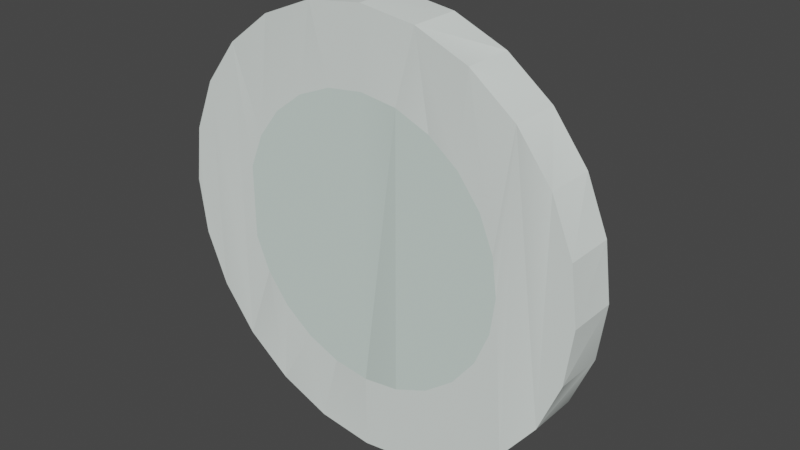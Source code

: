 # Source: washer_lid.blend  (saved by Blender 2.82.7; exported with 4.5.12 LTS)
import bpy
from mathutils import Matrix  # noqa: F401  (used for matrix-valued properties, if any)

bpy.ops.wm.read_factory_settings(use_empty=True)
scene = bpy.context.scene
scene.name = 'Scene'

# ---- collections
col_collection = bpy.data.collections.new('Collection'); scene.collection.children.link(col_collection)

# ---- materials (node trees are filled in below, after node groups)
mat_metallight_001 = bpy.data.materials.new('metalLight.001')
mat_metallight_001.use_transparent_shadow = False
mat_metallight_001.diffuse_color = (0.8392, 0.9098, 0.8706, 1.0)
mat_metallight_001.roughness = 1.0
mat_metallight_001.specular_intensity = 0.33
mat_glass_001 = bpy.data.materials.new('glass.001')
mat_glass_001.use_transparent_shadow = False
mat_glass_001.diffuse_color = (0.698, 0.8275, 0.7686, 1.0)
mat_glass_001.roughness = 1.0
mat_glass_001.specular_intensity = 0.33

# ---- material node trees
mat_metallight_001.use_nodes = True; mat_metallight_001.node_tree.nodes.clear()
_N = mat_metallight_001.node_tree.nodes; _L = mat_metallight_001.node_tree.links
n0 = _N.new('ShaderNodeOutputMaterial'); n0.name = 'Material Output'; n0.location = (300, 300)
n1 = _N.new('ShaderNodeBsdfPrincipled'); n1.name = 'Principled BSDF'; n1.location = (10, 300)
n1.distribution = 'GGX'
n1.subsurface_method = 'BURLEY'
n1.inputs[0].default_value = (0.8392, 0.9098, 0.8706, 1.0)
n1.inputs[2].default_value = 1.0
n1.inputs[3].default_value = 1.45
n1.inputs[13].default_value = 0.33
n1.inputs[27].default_value = (0.0, 0.0, 0.0, 1.0)
n1.inputs[28].default_value = 1.0
_L.new(n1.outputs[0], n0.inputs[0])
n0.is_active_output = True
mat_glass_001.use_nodes = True; mat_glass_001.node_tree.nodes.clear()
_N = mat_glass_001.node_tree.nodes; _L = mat_glass_001.node_tree.links
n0 = _N.new('ShaderNodeOutputMaterial'); n0.name = 'Material Output'; n0.location = (300, 300)
n1 = _N.new('ShaderNodeBsdfPrincipled'); n1.name = 'Principled BSDF'; n1.location = (10, 300)
n1.distribution = 'GGX'
n1.subsurface_method = 'BURLEY'
n1.inputs[0].default_value = (0.698, 0.8275, 0.7686, 1.0)
n1.inputs[2].default_value = 1.0
n1.inputs[3].default_value = 1.45
n1.inputs[13].default_value = 0.33
n1.inputs[27].default_value = (0.0, 0.0, 0.0, 1.0)
n1.inputs[28].default_value = 1.0
_L.new(n1.outputs[0], n0.inputs[0])
n0.is_active_output = True

# ---- world
world_world = bpy.data.worlds.new('World'); scene.world = world_world
world_world.use_nodes = True; world_world.node_tree.nodes.clear()
_N = world_world.node_tree.nodes; _L = world_world.node_tree.links
n0 = _N.new('ShaderNodeOutputWorld'); n0.name = 'World Output'; n0.location = (300, 300)
n1 = _N.new('ShaderNodeBackground'); n1.name = 'Background'; n1.location = (10, 300)
n1.inputs[0].default_value = (0.05088, 0.05088, 0.05088, 1.0)
_L.new(n1.outputs[0], n0.inputs[0])
n0.is_active_output = True
world_world.color = (0.05088, 0.05088, 0.05088)
world_world.use_sun_shadow = False
world_world.sun_shadow_jitter_overblur = 0.0

# ---- meshes
me_washer_lid = bpy.data.meshes.new('washer_lid')
me_washer_lid.from_pydata([(0.03011, 0.8516, 0.2786), (0.2505, 0.8226, 0.2786), (0.2505, 0.8226, -0.2214), (0.03011, 0.8516, -0.2214), (0.4559, 0.7375, 0.2786), (0.4559, 0.7375, -0.2214), (-0.9925, -0.2204, -0.2214), (-0.9925, 0.2204, -0.2214), (-0.1903, 0.8226, 0.2786), (-0.1903, 0.8226, -0.2214), (-0.7074, 0.4258, -0.2214), (-0.7074, 0.4258, 0.2786), (-0.5721, 0.6022, 0.2786), (-0.5721, 0.6022, -0.2214), (-0.3957, 0.7375, 0.2786), (-0.3957, 0.7375, -0.2214), (-0.3064, -1.256, -0.02143), (-0.6199, -1.126, -0.02143), (-0.5419, -0.9907, -0.2214), (-0.266, -1.105, -0.2214), (0.3666, 1.256, -0.02143), (0.6801, 1.126, -0.02143), (0.6021, 0.9907, -0.2214), (0.3262, 1.105, -0.2214), (-0.8891, 0.9192, -0.02143), (-0.6199, 1.126, -0.02143), (-0.5419, 0.9907, -0.2214), (-0.7788, 0.8089, -0.2214), (-0.9606, 0.572, -0.2214), (-1.075, 0.2961, -0.2214), (-1.226, 0.3365, -0.02143), (-1.096, 0.65, -0.02143), (-0.3064, 1.256, -0.02143), (0.03011, 1.3, -0.02143), (0.03011, 1.144, -0.2214), (-0.266, 1.105, -0.2214), (0.3666, -1.256, -0.02143), (0.03011, -1.3, -0.02143), (0.03011, -1.144, -0.2214), (0.3262, -1.105, -0.2214), (1.286, 0.3365, -0.02143), (1.135, 0.2961, -0.2214), (1.021, 0.572, -0.2214), (1.156, 0.65, -0.02143), (-0.7788, -0.8089, -0.2214), (-0.8891, -0.9192, -0.02143), (-1.096, -0.65, -0.02143), (-0.9606, -0.572, -0.2214), (-0.7925, -0.2204, -0.2214), (-0.5721, -0.6022, -0.2214), (-0.7074, -0.4258, -0.2214), (1.156, -0.65, -0.02143), (0.9493, -0.9192, -0.02143), (0.839, -0.8089, -0.2214), (1.021, -0.572, -0.2214), (-1.226, -0.3365, -0.02143), (-1.075, -0.2961, -0.2214), (-0.3957, -0.7375, 0.2786), (-0.5721, -0.6022, 0.2786), (-0.3957, -0.7375, -0.2214), (0.6323, 0.6022, 0.2786), (0.6323, 0.6022, -0.2214), (0.4559, -0.7375, 0.2786), (0.2505, -0.8226, 0.2786), (0.2505, -0.8226, -0.2214), (0.4559, -0.7375, -0.2214), (0.7676, -0.4258, 0.2786), (0.7676, -0.4258, -0.2214), (0.8527, -0.2204, -0.2214), (0.8527, -0.2204, 0.2786), (-1.114, -7.153e-07, -0.2214), (-1.27, -7.153e-07, -0.02143), (0.8527, 0.2204, 0.2786), (0.8527, 0.2204, -0.2214), (0.7676, 0.4258, -0.2214), (0.7676, 0.4258, 0.2786), (0.8817, -7.153e-07, 0.2786), (0.8817, -7.153e-07, -0.2214), (1.286, -0.3365, -0.02143), (1.135, -0.2961, -0.2214), (-0.7074, -0.4258, 0.2786), (-0.7925, -0.2204, 0.2786), (0.6323, -0.6022, 0.2786), (0.6323, -0.6022, -0.2214), (1.174, -7.153e-07, -0.2214), (0.6021, -0.9907, -0.2214), (0.03011, -0.8516, -0.2214), (-0.1903, -0.8226, -0.2214), (-0.7925, 0.2204, -0.2214), (0.839, 0.8089, -0.2214), (1.33, -7.153e-07, -0.02143), (0.03011, -0.8516, 0.2786), (-0.1903, -0.8226, 0.2786), (0.9493, 0.9192, -0.02143), (0.6801, -1.126, -0.02143), (-0.7925, 0.2204, 0.2786), (1.286, -0.3365, 0.2786), (1.33, -7.153e-07, 0.2786), (1.286, 0.3365, 0.2786), (1.156, 0.65, 0.2786), (1.156, -0.65, 0.2786), (0.9493, 0.9192, 0.2786), (0.9493, -0.9192, 0.2786), (0.6801, 1.126, 0.2786), (0.3666, 1.256, 0.2786), (0.03011, 1.3, 0.2786), (-0.3064, 1.256, 0.2786), (-0.6199, 1.126, 0.2786), (-0.8891, 0.9192, 0.2786), (-0.8891, -0.9192, 0.2786), (-0.6199, -1.126, 0.2786), (-0.3064, -1.256, 0.2786), (0.03011, -1.3, 0.2786), (0.3666, -1.256, 0.2786), (0.6801, -1.126, 0.2786), (-1.096, 0.65, 0.2786), (-1.096, -0.65, 0.2786), (-1.226, 0.3365, 0.2786), (-1.226, -0.3365, 0.2786), (-1.27, -7.153e-07, 0.2786), (-0.7925, 0.2204, -0.3214), (-0.7925, -0.2204, -0.3214), (-0.4215, -0.2204, -0.2399), (-0.4215, -0.2204, -0.3214), (-0.4215, 0.2204, -0.2399), (-0.4215, 0.2204, -0.3214)], [], [(0, 2, 1), (2, 0, 3), (1, 5, 4), (5, 1, 2), (8, 3, 0), (3, 8, 9), (12, 10, 13), (10, 12, 11), (12, 15, 14), (15, 12, 13), (16, 17, 18), (18, 19, 16), (20, 21, 22), (22, 23, 20), (24, 25, 26), (26, 27, 24), (28, 29, 30), (30, 31, 28), (32, 33, 34), (34, 35, 32), (33, 20, 23), (23, 34, 33), (38, 39, 36), (36, 37, 38), (40, 41, 42), (42, 43, 40), (44, 45, 46), (46, 47, 44), (51, 52, 53), (53, 54, 51), (47, 46, 55), (55, 56, 47), (57, 49, 58), (49, 57, 59), (4, 61, 60), (61, 4, 5), (62, 64, 63), (64, 62, 65), (66, 68, 67), (68, 66, 69), (29, 70, 71), (71, 30, 29), (72, 74, 73), (74, 72, 75), (73, 76, 72), (76, 73, 77), (78, 51, 54), (54, 79, 78), (25, 32, 35), (35, 26, 25), (69, 77, 68), (77, 69, 76), (50, 81, 80), (81, 50, 48), (82, 67, 83), (67, 82, 66), (54, 53, 42), (53, 77, 42), (53, 85, 67), (85, 83, 67), (85, 39, 65), (39, 38, 64), (38, 19, 86), (19, 87, 86), (19, 59, 87), (18, 49, 59), (18, 44, 49), (44, 48, 50), (44, 47, 48), (56, 7, 6), (7, 29, 28), (88, 7, 28), (88, 28, 27), (10, 88, 27), (13, 10, 27), (15, 26, 35), (9, 35, 34), (2, 3, 34), (2, 34, 23), (5, 2, 23), (5, 23, 22), (61, 5, 22), (73, 74, 89), (77, 73, 89), (41, 84, 79), (79, 54, 41), (54, 42, 41), (53, 68, 77), (53, 67, 68), (85, 65, 83), (39, 64, 65), (38, 86, 64), (19, 18, 59), (44, 50, 49), (47, 6, 48), (47, 56, 6), (7, 56, 29), (13, 27, 26), (15, 13, 26), (9, 15, 35), (3, 9, 34), (74, 61, 22), (74, 22, 89), (89, 42, 77), (56, 70, 29), (49, 80, 58), (80, 49, 50), (75, 61, 74), (61, 75, 60), (17, 45, 44), (44, 18, 17), (41, 40, 90), (90, 84, 41), (91, 87, 92), (87, 91, 86), (37, 16, 19), (19, 38, 37), (43, 42, 89), (89, 93, 43), (94, 36, 39), (39, 85, 94), (90, 78, 79), (79, 84, 90), (82, 65, 62), (65, 82, 83), (56, 55, 71), (71, 70, 56), (27, 28, 31), (31, 24, 27), (92, 59, 57), (59, 92, 87), (63, 86, 91), (86, 63, 64), (89, 22, 21), (21, 93, 89), (52, 94, 85), (85, 53, 52), (88, 11, 95), (11, 88, 10), (14, 9, 8), (9, 14, 15), (49, 10, 13), (88, 50, 48), (95, 48, 88), (96, 97, 98), (98, 99, 96), (99, 100, 96), (101, 102, 100), (101, 76, 102), (103, 75, 72), (103, 60, 75), (106, 14, 8), (106, 107, 14), (107, 12, 14), (108, 81, 95), (81, 108, 109), (80, 109, 110), (58, 80, 110), (57, 110, 111), (91, 92, 111), (91, 111, 112), (63, 91, 112), (63, 112, 113), (62, 63, 113), (66, 82, 114), (99, 101, 100), (101, 72, 76), (101, 103, 72), (103, 104, 60), (104, 4, 60), (104, 1, 4), (104, 105, 1), (105, 0, 1), (105, 106, 0), (106, 8, 0), (107, 11, 12), (107, 108, 11), (108, 95, 11), (80, 81, 109), (57, 58, 110), (92, 57, 111), (82, 62, 113), (82, 113, 114), (69, 66, 114), (69, 114, 102), (102, 76, 69), (115, 117, 116), (108, 115, 109), (115, 116, 109), (117, 118, 116), (117, 119, 118), (106, 105, 33), (33, 32, 106), (107, 106, 32), (32, 25, 107), (108, 107, 25), (25, 24, 108), (31, 115, 108), (108, 24, 31), (30, 117, 115), (115, 31, 30), (71, 119, 117), (117, 30, 71), (119, 71, 55), (55, 118, 119), (46, 116, 118), (118, 55, 46), (45, 109, 116), (116, 46, 45), (110, 109, 45), (45, 17, 110), (111, 110, 17), (17, 16, 111), (16, 37, 112), (112, 111, 16), (37, 36, 113), (113, 112, 37), (114, 113, 36), (36, 94, 114), (102, 114, 94), (94, 52, 102), (102, 52, 51), (51, 100, 102), (100, 51, 78), (78, 96, 100), (96, 78, 90), (90, 97, 96), (97, 90, 40), (40, 98, 97), (98, 40, 43), (43, 99, 98), (99, 43, 93), (93, 101, 99), (93, 21, 103), (103, 101, 93), (21, 20, 104), (104, 103, 21), (105, 104, 20), (20, 33, 105), (73, 68, 74), (74, 67, 61), (61, 67, 83), (61, 83, 65), (61, 65, 5), (2, 65, 64), (3, 64, 86), (3, 86, 9), (9, 86, 87), (15, 59, 13), (10, 50, 88), (49, 50, 10), (68, 73, 77), (74, 68, 67), (5, 65, 2), (2, 64, 3), (9, 87, 15), (15, 87, 59), (59, 49, 13), (48, 95, 81), (91, 1, 0), (63, 4, 1), (62, 60, 4), (75, 82, 66), (75, 69, 72), (72, 69, 76), (91, 8, 92), (57, 8, 14), (58, 14, 12), (11, 58, 12), (11, 81, 80), (91, 63, 1), (63, 62, 4), (62, 82, 60), (75, 60, 82), (75, 66, 69), (91, 0, 8), (57, 92, 8), (58, 57, 14), (11, 80, 58), (11, 95, 81), (120, 121, 6), (6, 7, 120), (48, 123, 122), (123, 48, 6), (123, 6, 121), (123, 124, 122), (124, 123, 125), (120, 123, 121), (123, 120, 125), (88, 124, 125), (125, 7, 88), (125, 120, 7), (88, 48, 122, 124)])
me_washer_lid.polygons.foreach_set('material_index', [0, 0, 0, 0, 0, 0, 0, 0, 0, 0, 0, 0, 0, 0, 0, 0, 0, 0, 0, 0, 0, 0, 0, 0, 0, 0, 0, 0, 0, 0, 0, 0, 0, 0, 0, 0, 0, 0, 0, 0, 0, 0, 0, 0, 0, 0, 0, 0, 0, 0, 0, 0, 0, 0, 0, 0, 0, 0, 0, 0, 0, 0, 0, 0, 0, 0, 0, 0, 0, 0, 0, 0, 0, 0, 0, 0, 0, 0, 0, 0, 0, 0, 0, 0, 0, 0, 0, 0, 0, 0, 0, 0, 0, 0, 0, 0, 0, 0, 0, 0, 0, 0, 0, 0, 0, 0, 0, 0, 0, 0, 0, 0, 0, 0, 0, 0, 0, 0, 0, 0, 0, 0, 0, 0, 0, 0, 0, 0, 0, 0, 0, 0, 0, 0, 0, 0, 0, 0, 0, 0, 0, 1, 1, 0, 0, 0, 0, 0, 0, 0, 0, 0, 0, 0, 0, 0, 0, 0, 0, 0, 0, 0, 0, 0, 0, 0, 0, 0, 0, 0, 0, 0, 0, 0, 0, 0, 0, 0, 0, 0, 0, 0, 0, 0, 0, 0, 0, 0, 0, 0, 0, 0, 0, 0, 0, 0, 0, 0, 0, 0, 0, 0, 0, 0, 0, 0, 0, 0, 0, 0, 0, 0, 0, 0, 0, 0, 0, 0, 0, 0, 0, 0, 0, 0, 0, 0, 0, 0, 0, 0, 0, 0, 0, 0, 0, 0, 0, 0, 0, 1, 1, 1, 1, 1, 1, 1, 1, 1, 1, 1, 1, 1, 1, 1, 1, 1, 1, 1, 0, 1, 1, 1, 1, 1, 1, 1, 1, 1, 1, 1, 1, 1, 1, 1, 1, 1, 1, 1, 1, 1, 0, 0, 0, 0, 0, 0, 0, 0, 0, 0, 0, 0, 0])
_uv = me_washer_lid.uv_layers.new(name='UVMap')
_uv.uv.foreach_set('vector', [0.3095, 0.7226, 0.2064, 0.6725, 0.3095, 0.6725, 0.2064, 0.6725, 0.3095, 0.7226, 0.2064, 0.7226, 0.3095, 0.6725, 0.2064, 0.6259, 0.3095, 0.6259, 0.2064, 0.6259, 0.3095, 0.6725, 0.2064, 0.6725, 0.3095, 0.7727, 0.2064, 0.7226, 0.3095, 0.7226, 0.2064, 0.7226, 0.3095, 0.7727, 0.2064, 0.7727, 0.4127, 0.5858, 0.3095, 0.6259, 0.3095, 0.5858, 0.3095, 0.6259, 0.4127, 0.5858, 0.4127, 0.6259, 0.3095, 0.8595, 0.2064, 0.8194, 0.3095, 0.8194, 0.2064, 0.8194, 0.3095, 0.8595, 0.2064, 0.8595, 0.697, 0.6479, 0.697, 0.5767, 0.7383, 0.5944, 0.7383, 0.5944, 0.7383, 0.6571, 0.697, 0.6479, 0.5938, 0.6479, 0.5938, 0.5767, 0.6351, 0.5944, 0.6351, 0.5944, 0.6351, 0.6571, 0.5938, 0.6479, 0.5938, 0.9333, 0.5938, 0.8721, 0.6351, 0.8544, 0.6351, 0.8544, 0.6351, 0.9082, 0.5938, 0.9333, 0.0, 0.9239, 1.845e-08, 0.8651, 0.04127, 0.8787, 0.04127, 0.8787, 0.04127, 0.9455, 0.0, 0.9239, 0.5938, 0.8008, 0.5938, 0.7244, 0.6351, 0.7244, 0.6351, 0.7244, 0.6351, 0.7917, 0.5938, 0.8008, 0.5938, 0.7244, 0.5938, 0.6479, 0.6351, 0.6571, 0.6351, 0.6571, 0.6351, 0.7244, 0.5938, 0.7244, 0.7383, 0.7244, 0.7383, 0.7917, 0.697, 0.8008, 0.697, 0.8008, 0.697, 0.7244, 0.7383, 0.7244, 0.7796, 0.6479, 0.7383, 0.6571, 0.7383, 0.5944, 0.7383, 0.5944, 0.7796, 0.5767, 0.7796, 0.6479, 6.15e-09, 0.6074, 0.04127, 0.5858, 0.04127, 0.6526, 0.04127, 0.6526, 3.075e-08, 0.6661, 6.15e-09, 0.6074, 0.7796, 0.8721, 0.7796, 0.9333, 0.7383, 0.9082, 0.7383, 0.9082, 0.7383, 0.8544, 0.7796, 0.8721, 3.075e-08, 0.6661, 0.04127, 0.6526, 0.04127, 0.7271, 0.04127, 0.7271, 1.23e-08, 0.7317, 3.075e-08, 0.6661, 0.1032, 0.8194, 0.2064, 0.8595, 0.1032, 0.8595, 0.2064, 0.8595, 0.1032, 0.8194, 0.2064, 0.8194, 0.3095, 0.6259, 0.2064, 0.5858, 0.3095, 0.5858, 0.2064, 0.5858, 0.3095, 0.6259, 0.2064, 0.6259, 0.1032, 0.6259, 0.2064, 0.6725, 0.1032, 0.6725, 0.2064, 0.6725, 0.1032, 0.6259, 0.2064, 0.6259, 0.4127, 0.8214, 0.5159, 0.7777, 0.5159, 0.8214, 0.5159, 0.7777, 0.4127, 0.8214, 0.4127, 0.7777, 1.845e-08, 0.8651, 6.15e-09, 0.7996, 0.04127, 0.8042, 0.04127, 0.8042, 0.04127, 0.8787, 1.845e-08, 0.8651, 0.4127, 0.6783, 0.5159, 0.6295, 0.5159, 0.6783, 0.5159, 0.6295, 0.4127, 0.6783, 0.4127, 0.6295, 0.5159, 0.6783, 0.4127, 0.7289, 0.4127, 0.6783, 0.4127, 0.7289, 0.5159, 0.6783, 0.5159, 0.7289, 0.7796, 0.8008, 0.7796, 0.8721, 0.7383, 0.8544, 0.7383, 0.8544, 0.7383, 0.7917, 0.7796, 0.8008, 0.5938, 0.8721, 0.5938, 0.8008, 0.6351, 0.7917, 0.6351, 0.7917, 0.6351, 0.8544, 0.5938, 0.8721, 0.4127, 0.7777, 0.5159, 0.7289, 0.5159, 0.7777, 0.5159, 0.7289, 0.4127, 0.7777, 0.4127, 0.7289, 0.3095, 0.8194, 0.4127, 0.7727, 0.4127, 0.8194, 0.4127, 0.7727, 0.3095, 0.8194, 0.3095, 0.7727, 0.4127, 0.8571, 0.5159, 0.8214, 0.5159, 0.8571, 0.5159, 0.8214, 0.4127, 0.8571, 0.4127, 0.8214, 0.9532, 0.416, 0.9097, 0.464, 0.9841, 0.1583, 0.9097, 0.464, 0.9402, 0.283, 0.9841, 0.1583, 0.9097, 0.464, 0.8563, 0.4979, 0.9054, 0.3756, 0.8563, 0.4979, 0.8729, 0.4113, 0.9054, 0.3756, 0.8563, 0.4979, 0.7968, 0.5155, 0.8332, 0.4365, 0.7968, 0.5155, 0.7352, 0.5155, 0.7889, 0.4496, 0.7352, 0.5155, 0.6756, 0.4979, 0.743, 0.4496, 0.6756, 0.4979, 0.6987, 0.4365, 0.743, 0.4496, 0.6756, 0.4979, 0.659, 0.4113, 0.6987, 0.4365, 0.6223, 0.464, 0.6266, 0.3756, 0.659, 0.4113, 0.6223, 0.464, 0.5787, 0.416, 0.6266, 0.3756, 0.5787, 0.416, 0.5917, 0.283, 0.6036, 0.3318, 0.5787, 0.416, 0.5479, 0.3572, 0.5917, 0.283, 0.5319, 0.2917, 0.5627, 0.1778, 0.5508, 0.2771, 0.5627, 0.1778, 0.5479, 0.1583, 0.5787, 0.09949, 0.6036, 0.1837, 0.5627, 0.1778, 0.5787, 0.09949, 0.6036, 0.1837, 0.5787, 0.09949, 0.6223, 0.0515, 0.6266, 0.1399, 0.6036, 0.1837, 0.6223, 0.0515, 0.659, 0.1042, 0.6266, 0.1399, 0.6223, 0.0515, 0.6987, 0.07895, 0.6756, 0.01756, 0.7352, 2.709e-08, 0.743, 0.06588, 0.7352, 2.709e-08, 0.7968, 0.0, 0.8332, 0.07895, 0.7889, 0.06588, 0.7968, 0.0, 0.8332, 0.07895, 0.7968, 0.0, 0.8563, 0.01757, 0.8729, 0.1042, 0.8332, 0.07895, 0.8563, 0.01757, 0.8729, 0.1042, 0.8563, 0.01757, 0.9097, 0.0515, 0.9054, 0.1399, 0.8729, 0.1042, 0.9097, 0.0515, 0.9402, 0.2325, 0.9283, 0.1837, 0.9532, 0.09949, 0.9402, 0.283, 0.9402, 0.2325, 0.9532, 0.09949, 1.0, 0.2238, 1.0, 0.2917, 0.984, 0.3572, 0.984, 0.3572, 0.9532, 0.416, 1.0, 0.2238, 0.9532, 0.416, 0.9841, 0.1583, 1.0, 0.2238, 0.9097, 0.464, 0.9283, 0.3318, 0.9402, 0.283, 0.9097, 0.464, 0.9054, 0.3756, 0.9283, 0.3318, 0.8563, 0.4979, 0.8332, 0.4365, 0.8729, 0.4113, 0.7968, 0.5155, 0.7889, 0.4496, 0.8332, 0.4365, 0.7352, 0.5155, 0.743, 0.4496, 0.7889, 0.4496, 0.6756, 0.4979, 0.6223, 0.464, 0.659, 0.4113, 0.5787, 0.416, 0.6036, 0.3318, 0.6266, 0.3756, 0.5479, 0.3572, 0.5508, 0.2771, 0.5917, 0.283, 0.5479, 0.3572, 0.5319, 0.2917, 0.5508, 0.2771, 0.5627, 0.1778, 0.5319, 0.2917, 0.5479, 0.1583, 0.659, 0.1042, 0.6223, 0.0515, 0.6756, 0.01756, 0.6987, 0.07895, 0.659, 0.1042, 0.6756, 0.01756, 0.743, 0.06588, 0.6987, 0.07895, 0.7352, 2.709e-08, 0.7889, 0.06588, 0.743, 0.06588, 0.7968, 0.0, 0.9283, 0.1837, 0.9054, 0.1399, 0.9097, 0.0515, 0.9283, 0.1837, 0.9097, 0.0515, 0.9532, 0.09949, 0.9532, 0.09949, 0.9841, 0.1583, 0.9402, 0.283, 0.5319, 0.2917, 0.5319, 0.2238, 0.5479, 0.1583, 0.3095, 0.8595, 0.4127, 0.8194, 0.4127, 0.8595, 0.4127, 0.8194, 0.3095, 0.8595, 0.3095, 0.8194, 0.4127, 0.6295, 0.5159, 0.5858, 0.5159, 0.6295, 0.5159, 0.5858, 0.4127, 0.6295, 0.4127, 0.5858, 0.697, 0.5767, 0.697, 0.5155, 0.7383, 0.5406, 0.7383, 0.5406, 0.7383, 0.5944, 0.697, 0.5767, 0.7383, 0.6571, 0.7796, 0.6479, 0.7796, 0.7244, 0.7796, 0.7244, 0.7383, 0.7244, 0.7383, 0.6571, 0.1032, 0.7226, 0.2064, 0.7727, 0.1032, 0.7727, 0.2064, 0.7727, 0.1032, 0.7226, 0.2064, 0.7226, 0.697, 0.7244, 0.697, 0.6479, 0.7383, 0.6571, 0.7383, 0.6571, 0.7383, 0.7244, 0.697, 0.7244, 0.7796, 0.5767, 0.7383, 0.5944, 0.7383, 0.5406, 0.7383, 0.5406, 0.7796, 0.5155, 0.7796, 0.5767, 0.697, 0.8721, 0.697, 0.8008, 0.7383, 0.7917, 0.7383, 0.7917, 0.7383, 0.8544, 0.697, 0.8721, 0.7796, 0.7244, 0.7796, 0.8008, 0.7383, 0.7917, 0.7383, 0.7917, 0.7383, 0.7244, 0.7796, 0.7244, 0.1032, 0.5858, 0.2064, 0.6259, 0.1032, 0.6259, 0.2064, 0.6259, 0.1032, 0.5858, 0.2064, 0.5858, 1.23e-08, 0.7317, 0.04127, 0.7271, 0.04127, 0.8042, 0.04127, 0.8042, 6.15e-09, 0.7996, 1.23e-08, 0.7317, 0.6223, 0.0515, 0.5787, 0.09949, 0.5527, 0.07783, 0.5527, 0.07783, 0.6022, 0.0233, 0.6223, 0.0515, 0.1032, 0.7727, 0.2064, 0.8194, 0.1032, 0.8194, 0.2064, 0.8194, 0.1032, 0.7727, 0.2064, 0.7727, 0.1032, 0.6725, 0.2064, 0.7226, 0.1032, 0.7226, 0.2064, 0.7226, 0.1032, 0.6725, 0.2064, 0.6725, 0.6351, 0.5406, 0.6351, 0.5944, 0.5938, 0.5767, 0.5938, 0.5767, 0.5938, 0.5155, 0.6351, 0.5406, 0.697, 0.9333, 0.697, 0.8721, 0.7383, 0.8544, 0.7383, 0.8544, 0.7383, 0.9082, 0.697, 0.9333, 0.3095, 0.6725, 0.4127, 0.6259, 0.4127, 0.6725, 0.4127, 0.6259, 0.3095, 0.6725, 0.3095, 0.6259, 0.3095, 0.8194, 0.2064, 0.7727, 0.3095, 0.7727, 0.2064, 0.7727, 0.3095, 0.8194, 0.2064, 0.8194, 0.6266, 0.3756, 0.6266, 0.1399, 0.659, 0.1042, 0.6036, 0.1837, 0.6036, 0.3318, 0.5917, 0.283, 0.4127, 0.6725, 0.3095, 0.7727, 0.3095, 0.6725, 0.4788, 0.1131, 0.5138, 0.1798, 0.5319, 0.2543, 0.5319, 0.2543, 0.5319, 0.3315, 0.4788, 0.1131, 0.5319, 0.3315, 0.4293, 0.05852, 0.4788, 0.1131, 0.5138, 0.4059, 0.3686, 0.01996, 0.4293, 0.05852, 0.5138, 0.4059, 0.4283, 0.2188, 0.3686, 0.01996, 0.4788, 0.4727, 0.4402, 0.3182, 0.4402, 0.2676, 0.4788, 0.4727, 0.4283, 0.367, 0.4402, 0.3182, 0.301, 0.5858, 0.243, 0.4848, 0.2889, 0.4848, 0.301, 0.5858, 0.231, 0.5858, 0.243, 0.4848, 0.231, 0.5858, 0.1987, 0.4717, 0.243, 0.4848, 0.1633, 0.5658, 0.09174, 0.3182, 0.1265, 0.4107, 0.09174, 0.3182, 0.1633, 0.5658, 0.01812, 0.1798, 0.09174, 0.2676, 0.01812, 0.1798, 0.05314, 0.1131, 0.1036, 0.2188, 0.09174, 0.2676, 0.05314, 0.1131, 0.1265, 0.1751, 0.05314, 0.1131, 0.1027, 0.05852, 0.1987, 0.1141, 0.159, 0.1394, 0.1027, 0.05852, 0.1987, 0.1141, 0.1027, 0.05852, 0.1633, 0.01996, 0.243, 0.101, 0.1987, 0.1141, 0.1633, 0.01996, 0.243, 0.101, 0.1633, 0.01996, 0.231, 0.0, 0.2889, 0.101, 0.243, 0.101, 0.231, 0.0, 0.3729, 0.1394, 0.3332, 0.1141, 0.301, 1.084e-07, 0.5319, 0.3315, 0.5138, 0.4059, 0.4293, 0.05852, 0.5138, 0.4059, 0.4402, 0.2676, 0.4283, 0.2188, 0.5138, 0.4059, 0.4788, 0.4727, 0.4402, 0.2676, 0.4788, 0.4727, 0.4293, 0.5273, 0.4283, 0.367, 0.4293, 0.5273, 0.4054, 0.4107, 0.4283, 0.367, 0.4293, 0.5273, 0.3729, 0.4464, 0.4054, 0.4107, 0.4293, 0.5273, 0.3686, 0.5658, 0.3729, 0.4464, 0.3686, 0.5658, 0.3332, 0.4717, 0.3729, 0.4464, 0.3686, 0.5658, 0.301, 0.5858, 0.3332, 0.4717, 0.301, 0.5858, 0.2889, 0.4848, 0.3332, 0.4717, 0.231, 0.5858, 0.159, 0.4464, 0.1987, 0.4717, 0.231, 0.5858, 0.1633, 0.5658, 0.159, 0.4464, 0.1633, 0.5658, 0.1265, 0.4107, 0.159, 0.4464, 0.09174, 0.2676, 0.09174, 0.3182, 0.01812, 0.1798, 0.1265, 0.1751, 0.1036, 0.2188, 0.05314, 0.1131, 0.159, 0.1394, 0.1265, 0.1751, 0.1027, 0.05852, 0.3332, 0.1141, 0.2889, 0.101, 0.231, 0.0, 0.3332, 0.1141, 0.231, 0.0, 0.301, 1.084e-07, 0.4054, 0.1751, 0.3729, 0.1394, 0.301, 1.084e-07, 0.4054, 0.1751, 0.301, 1.084e-07, 0.3686, 0.01996, 0.3686, 0.01996, 0.4283, 0.2188, 0.4054, 0.1751, 0.1027, 0.5273, 0.05314, 0.4727, 0.0, 0.2543, 0.1633, 0.5658, 0.1027, 0.5273, 0.01812, 0.1798, 0.1027, 0.5273, 0.0, 0.2543, 0.01812, 0.1798, 0.05314, 0.4727, 1.476e-07, 0.3315, 0.0, 0.2543, 0.05314, 0.4727, 0.01813, 0.4059, 1.476e-07, 0.3315, 0.5319, 0.8008, 0.5319, 0.7244, 0.5938, 0.7244, 0.5938, 0.7244, 0.5938, 0.8008, 0.5319, 0.8008, 0.5319, 0.8721, 0.5319, 0.8008, 0.5938, 0.8008, 0.5938, 0.8008, 0.5938, 0.8721, 0.5319, 0.8721, 0.5319, 0.9333, 0.5319, 0.8721, 0.5938, 0.8721, 0.5938, 0.8721, 0.5938, 0.9333, 0.5319, 0.9333, 0.04127, 0.9455, 0.1032, 0.9455, 0.1032, 1.0, 0.1032, 1.0, 0.04127, 1.0, 0.04127, 0.9455, 0.04127, 0.8787, 0.1032, 0.8787, 0.1032, 0.9455, 0.1032, 0.9455, 0.04127, 0.9455, 0.04127, 0.8787, 0.04127, 0.8042, 0.1032, 0.8042, 0.1032, 0.8787, 0.1032, 0.8787, 0.04127, 0.8787, 0.04127, 0.8042, 0.1032, 0.8042, 0.04127, 0.8042, 0.04127, 0.7271, 0.04127, 0.7271, 0.1032, 0.7271, 0.1032, 0.8042, 0.04127, 0.6526, 0.1032, 0.6526, 0.1032, 0.7271, 0.1032, 0.7271, 0.04127, 0.7271, 0.04127, 0.6526, 0.04127, 0.5858, 0.1032, 0.5858, 0.1032, 0.6526, 0.1032, 0.6526, 0.04127, 0.6526, 0.04127, 0.5858, 0.6351, 0.5767, 0.6351, 0.5155, 0.697, 0.5155, 0.697, 0.5155, 0.697, 0.5767, 0.6351, 0.5767, 0.6351, 0.6479, 0.6351, 0.5767, 0.697, 0.5767, 0.697, 0.5767, 0.697, 0.6479, 0.6351, 0.6479, 0.697, 0.6479, 0.697, 0.7244, 0.6351, 0.7244, 0.6351, 0.7244, 0.6351, 0.6479, 0.697, 0.6479, 0.697, 0.7244, 0.697, 0.8008, 0.6351, 0.8008, 0.6351, 0.8008, 0.6351, 0.7244, 0.697, 0.7244, 0.6351, 0.8721, 0.6351, 0.8008, 0.697, 0.8008, 0.697, 0.8008, 0.697, 0.8721, 0.6351, 0.8721, 0.6351, 0.9333, 0.6351, 0.8721, 0.697, 0.8721, 0.697, 0.8721, 0.697, 0.9333, 0.6351, 0.9333, 0.8415, 0.9333, 0.7796, 0.9333, 0.7796, 0.8721, 0.7796, 0.8721, 0.8415, 0.8721, 0.8415, 0.9333, 0.8415, 0.8721, 0.7796, 0.8721, 0.7796, 0.8008, 0.7796, 0.8008, 0.8415, 0.8008, 0.8415, 0.8721, 0.8415, 0.8008, 0.7796, 0.8008, 0.7796, 0.7244, 0.7796, 0.7244, 0.8415, 0.7244, 0.8415, 0.8008, 0.8415, 0.7244, 0.7796, 0.7244, 0.7796, 0.6479, 0.7796, 0.6479, 0.8415, 0.6479, 0.8415, 0.7244, 0.8415, 0.6479, 0.7796, 0.6479, 0.7796, 0.5767, 0.7796, 0.5767, 0.8415, 0.5767, 0.8415, 0.6479, 0.8415, 0.5767, 0.7796, 0.5767, 0.7796, 0.5155, 0.7796, 0.5155, 0.8415, 0.5155, 0.8415, 0.5767, 0.5938, 0.5155, 0.5938, 0.5767, 0.5319, 0.5767, 0.5319, 0.5767, 0.5319, 0.5155, 0.5938, 0.5155, 0.5938, 0.5767, 0.5938, 0.6479, 0.5319, 0.6479, 0.5319, 0.6479, 0.5319, 0.5767, 0.5938, 0.5767, 0.5319, 0.7244, 0.5319, 0.6479, 0.5938, 0.6479, 0.5938, 0.6479, 0.5938, 0.7244, 0.5319, 0.7244, 0.9402, 0.2325, 0.9283, 0.3318, 0.9283, 0.1837, 0.9283, 0.1837, 0.9054, 0.3756, 0.9054, 0.1399, 0.9054, 0.1399, 0.9054, 0.3756, 0.8729, 0.4113, 0.9054, 0.1399, 0.8729, 0.4113, 0.8332, 0.4365, 0.9054, 0.1399, 0.8332, 0.4365, 0.8729, 0.1042, 0.8332, 0.07895, 0.8332, 0.4365, 0.7889, 0.4496, 0.7889, 0.06588, 0.7889, 0.4496, 0.743, 0.4496, 0.7889, 0.06588, 0.743, 0.4496, 0.743, 0.06588, 0.743, 0.06588, 0.743, 0.4496, 0.6987, 0.4365, 0.6987, 0.07895, 0.659, 0.4113, 0.659, 0.1042, 0.6266, 0.1399, 0.6036, 0.3318, 0.6036, 0.1837, 0.6266, 0.3756, 0.6036, 0.3318, 0.6266, 0.1399, 0.9283, 0.3318, 0.9402, 0.2325, 0.9402, 0.283, 0.9283, 0.1837, 0.9283, 0.3318, 0.9054, 0.3756, 0.8729, 0.1042, 0.8332, 0.4365, 0.8332, 0.07895, 0.8332, 0.07895, 0.7889, 0.4496, 0.7889, 0.06588, 0.743, 0.06588, 0.6987, 0.4365, 0.6987, 0.07895, 0.6987, 0.07895, 0.6987, 0.4365, 0.659, 0.4113, 0.659, 0.4113, 0.6266, 0.3756, 0.659, 0.1042, 0.3095, 0.7727, 0.4127, 0.6725, 0.4127, 0.7727, 0.1987, 0.1141, 0.3729, 0.4464, 0.3332, 0.4717, 0.243, 0.101, 0.4054, 0.4107, 0.3729, 0.4464, 0.2889, 0.101, 0.4283, 0.367, 0.4054, 0.4107, 0.4402, 0.3182, 0.3332, 0.1141, 0.3729, 0.1394, 0.4402, 0.3182, 0.4054, 0.1751, 0.4402, 0.2676, 0.4402, 0.2676, 0.4054, 0.1751, 0.4283, 0.2188, 0.1987, 0.1141, 0.2889, 0.4848, 0.159, 0.1394, 0.1265, 0.1751, 0.2889, 0.4848, 0.243, 0.4848, 0.1036, 0.2188, 0.243, 0.4848, 0.1987, 0.4717, 0.159, 0.4464, 0.1036, 0.2188, 0.1987, 0.4717, 0.159, 0.4464, 0.09174, 0.3182, 0.09174, 0.2676, 0.1987, 0.1141, 0.243, 0.101, 0.3729, 0.4464, 0.243, 0.101, 0.2889, 0.101, 0.4054, 0.4107, 0.2889, 0.101, 0.3332, 0.1141, 0.4283, 0.367, 0.4402, 0.3182, 0.4283, 0.367, 0.3332, 0.1141, 0.4402, 0.3182, 0.3729, 0.1394, 0.4054, 0.1751, 0.1987, 0.1141, 0.3332, 0.4717, 0.2889, 0.4848, 0.1265, 0.1751, 0.159, 0.1394, 0.2889, 0.4848, 0.1036, 0.2188, 0.1265, 0.1751, 0.243, 0.4848, 0.159, 0.4464, 0.09174, 0.2676, 0.1036, 0.2188, 0.159, 0.4464, 0.1265, 0.4107, 0.09174, 0.3182, 0.6039, 0.1837, 0.592, 0.283, 0.5508, 0.2771, 0.5508, 0.2771, 0.5627, 0.1778, 0.6039, 0.1837, 0.8621, 0.7295, 0.8415, 0.6452, 0.8583, 0.6452, 0.8415, 0.6452, 0.8621, 0.7295, 0.8621, 0.775, 0.8415, 0.6452, 0.8621, 0.775, 0.8415, 0.7295, 0.8583, 0.775, 0.8415, 0.8752, 0.8415, 0.775, 0.8415, 0.8752, 0.8583, 0.775, 0.8583, 0.8752, 0.6039, 0.1837, 0.6679, 0.294, 0.592, 0.283, 0.6679, 0.294, 0.6039, 0.1837, 0.6798, 0.1947, 0.8621, 0.5609, 0.8583, 0.6452, 0.8415, 0.6452, 0.8415, 0.6452, 0.8621, 0.5155, 0.8621, 0.5609, 0.8415, 0.6452, 0.8415, 0.5609, 0.8621, 0.5155, 0.4127, 0.9573, 0.4127, 0.8571, 0.4893, 0.8571, 0.4893, 0.9573])
me_washer_lid.materials.append(mat_metallight_001)
me_washer_lid.materials.append(mat_glass_001)
me_washer_lid.use_remesh_fix_poles = True
me_washer_lid.use_remesh_preserve_attributes = False
me_washer_lid.use_mirror_vertex_groups = False
me_washer_lid.update()
me_washer_lid.normals_split_custom_set([tuple(v) for v in zip(*[iter([-0.1305, -0.9914, 0.0, -0.1305, -0.9914, 0.0, -0.2078, -0.9782, 0.0, -0.1305, -0.9914, 0.0, -0.1305, -0.9914, 0.0, -0.1305, -0.9914, 0.0, -0.3933, -0.9189, -0.03051, -0.4896, -0.8703, -0.05301, -0.4085, -0.9109, 0.05868, -0.5, -0.866, 5.528e-06, -0.3815, -0.921, -0.07835, -0.3827, -0.9239, 0.0, 0.2588, -0.9659, -5.517e-06, 0.1305, -0.9914, 0.0, 0.1305, -0.9914, 0.0, 0.1305, -0.9914, 0.0, 0.182, -0.976, -0.1193, 0.2588, -0.9659, 0.0, 0.8363, -0.5483, 0.0008196, 0.7543, -0.6456, -0.1193, 0.7934, -0.6088, 0.0, 0.7909, -0.6069, 0.07835, 0.7071, -0.7071, 0.0, 0.7934, -0.6088, 0.0, 0.618, -0.7828, 0.07285, 0.6088, -0.7934, 0.0, 0.6088, -0.7934, 0.0, 0.6088, -0.7934, 0.0, 0.6606, -0.7501, 0.03087, 0.6088, -0.7934, 0.0, -0.3384, -0.7442, -0.5759, -0.38, -0.7219, -0.5783, -0.3027, -0.7308, -0.6117, -0.3027, -0.7308, -0.6117, -0.2893, -0.7475, -0.598, -0.3521, -0.7198, -0.5982, 0.3309, 0.7416, -0.5835, 0.3576, 0.7005, -0.6176, 0.2784, 0.7374, -0.6154, 0.2353, 0.7922, -0.563, 0.3253, 0.7853, -0.5268, 0.2229, 0.7057, -0.6725, -0.5224, 0.5439, -0.6567, -0.436, 0.6558, -0.6163, -0.4816, 0.6276, -0.6117, -0.4816, 0.6276, -0.6117, -0.5576, 0.5575, -0.615, -0.5655, 0.5689, -0.5971, -0.7276, 0.2812, -0.6257, -0.7639, 0.2738, -0.5844, -0.7616, 0.2041, -0.615, -0.8081, 0.2691, -0.524, -0.6884, 0.2812, -0.6686, -0.7486, 0.2873, -0.5975, -0.2041, 0.7616, -0.615, -0.03069, 0.8036, -0.5944, -0.1392, 0.7576, -0.6377, -0.1924, 0.8037, -0.563, -0.111, 0.8427, -0.5268, -0.1598, 0.7226, -0.6725, 0.06066, 0.8249, -0.562, 0.1298, 0.762, -0.6344, 0.06862, 0.7726, -0.6311, 0.09303, 0.7598, -0.6435, 0.05504, 0.7985, -0.5995, 0.114, 0.8279, -0.5491, 0.1011, -0.7516, -0.6518, 0.1448, -0.7984, -0.5844, 0.2041, -0.7616, -0.615, 0.0222, -0.7472, -0.6642, 0.1002, -0.7651, -0.6361, 0.1255, -0.792, -0.5975, 0.7083, 0.2896, -0.6438, 0.7235, 0.3417, -0.5999, 0.7739, 0.262, -0.5765, 0.7659, 0.323, -0.556, 0.7713, 0.19, -0.6074, 0.7022, 0.3207, -0.6356, -0.6723, -0.5201, -0.5268, -0.665, -0.5425, -0.5133, -0.6801, -0.381, -0.6264, -0.7117, -0.4236, -0.5604, -0.5999, -0.5346, -0.5953, -0.7046, -0.436, -0.5599, 0.6276, -0.4816, -0.6117, 0.5741, -0.4405, -0.6902, 0.6723, -0.5201, -0.5268, 0.7046, -0.4361, -0.5598, 0.6276, -0.4816, -0.6117, 0.6276, -0.4816, -0.6117, -0.7668, -0.3104, -0.5618, -0.7709, -0.3631, -0.5233, -0.7738, -0.2537, -0.5803, -0.7759, -0.2995, -0.5552, -0.7365, -0.3447, -0.582, -0.7678, -0.2605, -0.5853, 0.6088, 0.7934, 0.0, 0.6088, 0.7934, 0.0, 0.6088, 0.7934, 0.0, 0.6088, 0.7934, 0.0, 0.6088, 0.7934, 0.0, 0.606, 0.7897, -0.09578, -0.6445, -0.7633, -0.04581, -0.5483, -0.8363, -0.0008216, -0.6088, -0.7934, 0.0, -0.7071, -0.7071, 5.513e-06, -0.5, -0.866, 6.223e-06, -0.5, -0.866, 0.0, -0.3304, 0.9363, 0.1192, -0.2692, 0.9616, -0.05303, -0.3794, 0.916, 0.1305, -0.2588, 0.9659, 5.562e-06, -0.3815, 0.921, -0.07835, -0.3827, 0.9239, 0.0, -0.8957, 0.4284, -0.1193, -0.9659, 0.2588, 0.0, -0.866, 0.5, 1.557e-09, -0.9363, 0.3304, 0.1193, -0.866, 0.5, -7.503e-07, -0.9659, 0.2588, -6.56e-07, -0.7995, 0.05573, -0.5981, -0.8148, 0.1052, -0.5701, -0.7176, 0.09331, -0.6902, -0.727, 0.1709, -0.665, -0.7175, 0.09445, -0.6902, -0.8145, 0.08531, -0.5738, -0.9337, -0.355, 0.04735, -0.9554, -0.2953, 0.001798, -0.9297, -0.3615, -0.07062, -0.9475, -0.3144, -0.05839, -0.9156, -0.3986, 0.05279, -0.9239, -0.3827, 0.0, -0.9984, -0.0569, -0.0008566, -0.994, -0.09493, 0.05483, -0.9971, -0.07588, 0.009495, -0.9884, -0.1301, -0.07835, -0.9659, -0.2588, 0.0, -0.9986, -0.05245, -3.425e-09, 0.658, -0.3532, -0.665, 0.7308, -0.3027, -0.6117, 0.7308, -0.3027, -0.6117, 0.7308, -0.3027, -0.6117, 0.7506, -0.3089, -0.5842, 0.669, -0.2759, -0.6902, -0.3251, 0.7551, -0.5693, -0.2041, 0.7616, -0.615, -0.288, 0.6893, -0.6648, -0.2463, 0.7193, -0.6496, -0.3027, 0.7308, -0.6117, -0.2893, 0.7664, -0.5736, -0.9674, 0.2477, 0.05304, -0.976, 0.182, -0.1193, -0.983, 0.1294, -0.1305, -0.9884, 0.1301, 0.07835, -0.9659, 0.2588, 0.0, -0.9986, 0.05245, 3.425e-09, 0.8813, 0.4632, -0.09387, 0.9808, 0.1951, 7.846e-08, 0.9118, 0.4039, -0.0746, 0.9365, 0.3021, -0.1783, 0.9229, 0.3627, -0.1293, 0.9808, 0.1951, -7.367e-07, -0.7313, 0.6755, 0.09387, -0.7755, 0.6179, -0.1293, -0.7866, 0.6036, -0.1305, -0.8418, 0.5316, -0.09387, -0.7976, 0.5892, 0.1293, -0.7866, 0.6035, 0.1305, 1.146e-06, -1.824e-07, -1.0, 1.146e-06, -1.824e-07, -1.0, 1.146e-06, -1.824e-07, -1.0, -6.764e-07, 4.33e-08, -1.0, -6.764e-07, 4.33e-08, -1.0, -6.764e-07, 4.33e-08, -1.0, -0.01012, -0.0507, -0.9987, -0.05149, 0.004695, -0.9987, -5.745e-07, -8.205e-08, -1.0, -0.05011, -0.01274, -0.9987, 6.306e-07, -3.414e-07, -1.0, 6.306e-07, -3.414e-07, -1.0, 1.721e-07, -3.799e-07, -1.0, 1.721e-07, -3.799e-07, -1.0, 1.721e-07, -3.799e-07, -1.0, -0.02998, -0.04212, -0.9987, -0.03996, 0.0328, -0.9987, 1.721e-07, -4.077e-07, -1.0, -8.606e-08, -4.077e-07, -1.0, -8.606e-08, -4.077e-07, -1.0, -8.606e-08, -4.077e-07, -1.0, -1.156e-07, -4.077e-07, -1.0, -1.156e-07, -4.077e-07, -1.0, -1.156e-07, -4.077e-07, -1.0, -1.734e-07, -3.799e-07, -1.0, -1.734e-07, -3.799e-07, -1.0, -1.734e-07, -3.799e-07, -1.0, -3.468e-07, -3.262e-07, -1.0, -3.468e-07, -3.262e-07, -1.0, -3.468e-07, -3.262e-07, -1.0, 3.442e-07, -2.847e-07, -1.0, -0.06495, 0.02295, -0.9976, 3.442e-07, -2.847e-07, -1.0, 0.0, 0.0, -1.0, 0.0, 0.0, -1.0, 0.0, 0.0, -1.0, -7.181e-07, -1.57e-08, -1.0, -7.181e-07, -1.57e-08, -1.0, -7.181e-07, -1.57e-08, -1.0, 0.0, 0.0, -1.0, 0.0, 0.0, -1.0, 0.0, 0.0, -1.0, -2.374e-07, -2.348e-07, -1.0, -0.01758, 0.04862, -0.9987, 0.01713, -0.01934, -0.9997, 0.0, -2.543e-07, -1.0, 0.0, -2.543e-07, -1.0, 0.02435, -0.008648, -0.9997, 2.154e-07, -1.567e-07, -1.0, 0.001967, 0.02576, -0.9997, 2.154e-07, -1.567e-07, -1.0, -6.306e-07, -1.351e-07, -1.0, -6.306e-07, -1.351e-07, -1.0, -6.306e-07, -1.351e-07, -1.0, -2.312e-07, 0.0, -1.0, -2.312e-07, 0.0, -1.0, -2.312e-07, 0.0, -1.0, 3.442e-07, -1.34e-07, -1.0, 3.442e-07, -1.34e-07, -1.0, 0.06454, 0.02405, -0.9976, -3.012e-07, -7.815e-08, -1.0, -3.012e-07, -7.815e-08, -1.0, -3.012e-07, -7.815e-08, -1.0, -2.312e-07, -3.058e-07, -1.0, -2.312e-07, -3.058e-07, -1.0, 0.04508, 0.02532, -0.9987, 3.012e-07, -7.815e-08, -1.0, 0.0144, 0.04966, -0.9987, 0.0336, -0.02412, -0.9991, 0.0, 0.0, -1.0, 0.0, 0.0, -1.0, 0.04063, 0.007731, -0.9991, -3.442e-07, -1.34e-07, -1.0, 0.02347, 0.03406, -0.9991, -3.442e-07, -1.34e-07, -1.0, -1.156e-07, -2.447e-07, -1.0, -1.156e-07, -2.447e-07, -1.0, -1.156e-07, -2.447e-07, -1.0, 6.306e-07, -1.351e-07, -1.0, 6.306e-07, -1.351e-07, -1.0, 6.306e-07, -1.351e-07, -1.0, -2.119e-06, -1.845e-07, -1.0, -2.119e-06, -1.845e-07, -1.0, -2.119e-06, -1.845e-07, -1.0, 0.004246, -0.04114, -0.9991, -0.05158, -0.00362, -0.9987, 7.244e-05, 0.03446, -0.9994, -0.01459, -0.03122, -0.9994, -8.807e-07, 0.0, -1.0, -0.00116, -0.04134, -0.9991, 1.71e-07, -1.824e-07, -1.0, 0.02629, -0.06367, -0.9976, -0.02638, -0.03185, -0.9991, -1.059e-06, 0.0, -1.0, -1.059e-06, 0.0, -1.0, -1.059e-06, 0.0, -1.0, 0.0, 0.0, -1.0, 0.0, 0.0, -1.0, 0.0, 0.0, -1.0, 3.468e-07, -3.262e-07, -1.0, 3.468e-07, -3.262e-07, -1.0, 3.468e-07, -3.262e-07, -1.0, 1.734e-07, -3.799e-07, -1.0, 1.734e-07, -3.799e-07, -1.0, 1.734e-07, -3.799e-07, -1.0, 1.156e-07, -4.077e-07, -1.0, 1.156e-07, -4.077e-07, -1.0, 1.156e-07, -4.077e-07, -1.0, -8.606e-08, -3.799e-07, -1.0, -8.606e-08, -3.799e-07, -1.0, -8.606e-08, -3.799e-07, -1.0, 0.0, 0.0, -1.0, 0.0, 0.0, -1.0, 0.0, 0.0, -1.0, 0.0007824, 0.06199, -0.9981, 0.0, -3.391e-07, -1.0, 0.0, -3.391e-07, -1.0, -0.02036, 0.05855, -0.9981, 0.05095, -0.008796, -0.9987, 3.56e-07, -3.13e-07, -1.0, 0.0, 0.0, -1.0, 0.0, 0.0, -1.0, 0.02175, -0.04691, -0.9987, -2.582e-07, -2.135e-07, -1.0, -2.582e-07, -2.135e-07, -1.0, -2.582e-07, -2.135e-07, -1.0, 2.312e-07, -2.447e-07, -1.0, 2.312e-07, -2.447e-07, -1.0, 2.312e-07, -2.447e-07, -1.0, 0.0, 0.0, -1.0, 0.0, 0.0, -1.0, 0.0, 0.0, -1.0, 2.312e-07, -3.058e-07, -1.0, 2.312e-07, -3.058e-07, -1.0, 2.312e-07, -3.058e-07, -1.0, -3.153e-07, -2.56e-07, -1.0, -3.153e-07, -2.56e-07, -1.0, -3.153e-07, -2.56e-07, -1.0, 5.027e-07, -6.154e-08, -1.0, 5.027e-07, -6.154e-08, -1.0, 5.027e-07, -6.154e-08, -1.0, -2.176e-07, -1.187e-07, -1.0, -2.176e-07, -1.187e-07, -1.0, -2.176e-07, -1.187e-07, -1.0, 6.455e-07, 0.0, -1.0, 0.01032, 0.05066, -0.9987, -0.003216, -0.0516, -0.9987, 0.7934, 0.6088, 0.0, 0.8374, 0.5463, -0.01792, 0.7934, 0.6088, 0.0, 0.8066, 0.5864, -0.07409, 0.7934, 0.6088, 0.0, 0.7071, 0.7071, 6.266e-06, -0.7934, -0.6088, 0.0, -0.7828, -0.618, -0.07285, -0.7766, -0.6235, -0.09015, -0.7501, -0.6606, -0.03087, -0.7934, -0.6088, 0.0, -0.7934, -0.6088, 0.0, -0.4447, -0.6911, -0.5697, -0.5576, -0.5575, -0.615, -0.453, -0.5941, -0.6648, -0.4998, -0.5729, -0.6496, -0.4816, -0.6276, -0.6117, -0.4977, -0.6756, -0.5439, 0.7616, 0.2041, -0.615, 0.7616, 0.2041, -0.615, 0.7885, -1.35e-05, -0.615, 0.7394, 0.03264, -0.6725, 0.8006, 0.1423, -0.582, 0.8009, 0.06937, -0.5948, 0.09038, 0.9953, -0.03337, 0.1305, 0.9914, 0.0, 0.196, 0.9802, -0.02749, 0.1305, 0.9914, 0.0, 0.1217, 0.9912, -0.05159, 2.375e-05, 1.0, 0.0, -0.01182, -0.8313, -0.5557, -0.1367, -0.7559, -0.6403, -0.07811, -0.7844, -0.6154, -0.02221, -0.8261, -0.563, -0.1046, -0.8008, -0.5898, -0.1281, -0.7704, -0.6245, 0.6829, 0.3942, -0.615, 0.6829, 0.3942, -0.615, 0.5576, 0.5576, -0.615, 0.6276, 0.4816, -0.6117, 0.686, 0.4597, -0.564, 0.53, 0.5248, -0.6661, 0.2155, -0.7151, -0.665, 0.2769, -0.6686, -0.6902, 0.3222, -0.7866, -0.5268, 0.3922, -0.7299, -0.5598, 0.3253, -0.7853, -0.5268, 0.278, -0.6681, -0.6902, 0.7886, 0.009169, -0.6149, 0.8149, -0.195, -0.5458, 0.7382, -0.1886, -0.6477, 0.7898, -0.2013, -0.5794, 0.7885, 1.32e-05, -0.615, 0.8335, -0.0214, -0.5522, -0.7071, 0.7071, -5.454e-06, -0.6088, 0.7934, 0.0, -0.5447, 0.8386, -3.151e-08, -0.6088, 0.7934, 0.0, -0.6456, 0.7543, -0.1193, -0.7071, 0.7071, 0.0, -0.7483, -0.1978, -0.6332, -0.7987, -0.2093, -0.5642, -0.8178, -0.03779, -0.5742, -0.8327, -0.0884, -0.5466, -0.7885, 1.242e-05, -0.615, -0.8024, -0.1934, -0.5645, -0.6859, 0.3962, -0.6105, -0.6412, 0.491, -0.5898, -0.5682, 0.5112, -0.6448, -0.5821, 0.54, -0.6079, -0.5741, 0.4405, -0.6902, -0.7046, 0.4368, -0.5592, 0.3386, 0.9393, -0.05465, 0.2989, 0.9536, -0.03589, 0.3827, 0.9239, 0.0, 0.2959, 0.9549, 0.02637, 0.3748, 0.9244, -0.07145, 0.3827, 0.9239, 0.0, -0.07678, 0.9899, 0.1193, -0.01118, 0.9985, -0.05301, -0.1294, 0.983, 0.1305, -2.31e-05, 1.0, 5.558e-06, -0.2588, 0.9659, 6.286e-06, -0.2588, 0.9659, 0.0, 0.5576, 0.5575, -0.615, 0.4728, 0.6472, -0.598, 0.5258, 0.6338, -0.5673, 0.5127, 0.5441, -0.6642, 0.5012, 0.5652, -0.6552, 0.4816, 0.6276, -0.6117, 0.5347, -0.5455, -0.6454, 0.3942, -0.6829, -0.615, 0.4875, -0.5884, -0.645, 0.4546, -0.6078, -0.6512, 0.5246, -0.619, -0.5844, 0.5686, -0.5788, -0.5845, 0.9239, -0.3827, 0.0, 0.9239, -0.3827, 0.0, 0.951, -0.3091, -9.343e-10, 0.9239, -0.3827, 0.0, 0.9239, -0.3827, 0.0, 0.8911, -0.4539, 3.393e-08, 0.3827, -0.9239, 0.0, 0.2956, -0.9507, -0.09387, 0.3794, -0.916, 0.1305, 0.3962, -0.909, -0.1293, 0.3827, -0.9239, 0.0, 0.3827, -0.9239, 0.0, -4.571e-08, -7.424e-08, -1.0, -4.571e-08, -7.424e-08, -1.0, -4.571e-08, -7.424e-08, -1.0, 0.0, 0.0, -1.0, 0.0, 0.0, -1.0, 0.0, 0.0, -1.0, 0.9969, 3.36e-06, -0.07835, 0.9808, 0.1951, 0.0, 1.0, 0.0, 0.0, 0.0, 0.0, 1.0, 0.0, 0.0, 1.0, 0.0, 0.0, 1.0, 0.0, 0.0, 1.0, 0.0, 0.0, 1.0, 0.0, 0.0, 1.0, 1.147e-06, 1.375e-07, 1.0, 1.147e-06, 1.375e-07, 1.0, 1.147e-06, 1.375e-07, 1.0, -5.885e-07, 4.863e-08, 1.0, 0.06537, -0.001424, 0.9979, 0.07843, 0.03797, 0.9962, -9.588e-07, 4.863e-08, 1.0, -9.588e-07, 4.863e-08, 1.0, 0.05622, 0.03339, 0.9979, 5.376e-07, 2.439e-07, 1.0, 5.376e-07, 2.439e-07, 1.0, 5.376e-07, 2.439e-07, 1.0, 2.819e-07, 2.034e-07, 1.0, 2.819e-07, 2.034e-07, 1.0, 2.819e-07, 2.034e-07, 1.0, -0.03191, -0.02973, 0.999, -7.539e-08, 2.477e-07, 1.0, -7.539e-08, 2.477e-07, 1.0, -0.0428, 0.008381, 0.999, -0.01653, -0.04036, 0.999, 0.0, 2.477e-07, 1.0, -0.03695, -0.02316, 0.999, -2.262e-07, 2.127e-07, 1.0, -2.262e-07, 2.127e-07, 1.0, 3.498e-07, 0.0, 1.0, 3.498e-07, 0.0, 1.0, 3.498e-07, 0.0, 1.0, 6.709e-07, 4.863e-08, 1.0, 6.709e-07, 4.863e-08, 1.0, 6.709e-07, 4.863e-08, 1.0, -0.01997, -0.07586, 0.9969, 0.01178, -0.06432, 0.9979, 0.03443, 0.02677, 0.999, 3.758e-07, 1.526e-07, 1.0, 0.01791, -0.07637, 0.9969, 0.04116, 0.01441, 0.999, 9.877e-08, 0.0, 1.0, 0.0237, -0.06094, 0.9979, 0.07636, -0.04198, 0.9962, -0.0504, -0.01406, 0.9986, 0.0117, -0.07089, 0.9974, 0.0, 1.994e-07, 1.0, -0.02117, -0.04785, 0.9986, 0.0, 1.994e-07, 1.0, 0.0, 1.994e-07, 1.0, 0.0, 1.994e-07, 1.0, 0.03293, -0.04067, 0.9986, 0.0, 1.994e-07, 1.0, 0.0, 1.994e-07, 1.0, 0.0, 1.994e-07, 1.0, 0.0, 1.994e-07, 1.0, -3.016e-07, 8.082e-08, 1.0, -3.016e-07, 8.082e-08, 1.0, -3.016e-07, 8.082e-08, 1.0, -3.758e-07, 1.526e-07, 1.0, -3.758e-07, 1.526e-07, 1.0, -3.758e-07, 1.526e-07, 1.0, 0.02845, 0.0938, 0.9952, -0.04461, -0.02734, 0.9986, 2.219e-07, 1.375e-07, 1.0, -0.05139, -0.009862, 0.9986, -0.05039, -0.02379, 0.9984, 0.06209, 0.0205, 0.9979, -0.00404, 0.05217, 0.9986, -0.03431, 0.05566, 0.9979, 0.04005, -0.03875, 0.9984, -0.06041, 0.02502, 0.9979, -0.0171, -0.01981, 0.9997, 0.0, 2.194e-07, 1.0, -0.02261, -0.01319, 0.9997, -0.0001711, -0.06539, 0.9979, 2.818e-07, 2.651e-07, 1.0, -0.02592, -0.003624, 0.9997, 0.015, -0.02904, 0.9995, 0.05756, 0.03102, 0.9979, -0.01188, 0.02332, 0.9997, 0.0, 2.659e-07, 1.0, 0.02938, 0.01433, 0.9995, 1.885e-07, 2.659e-07, 1.0, 1.885e-07, 2.659e-07, 1.0, 0.01197, 0.03042, 0.9995, -9.877e-08, 2.659e-07, 1.0, -9.877e-08, 2.659e-07, 1.0, -9.877e-08, 2.659e-07, 1.0, -3.769e-08, 2.659e-07, 1.0, -3.769e-08, 2.659e-07, 1.0, -3.769e-08, 2.659e-07, 1.0, -0.06483, -0.008571, 0.9979, -2.819e-07, 2.034e-07, 1.0, -2.819e-07, 2.034e-07, 1.0, -0.05623, 0.03337, 0.9979, -0.06281, 0.01817, 0.9979, 3.498e-07, 1.271e-07, 1.0, -0.01587, 0.06343, 0.9979, 9.395e-08, 0.0, 1.0, 9.395e-08, 0.0, 1.0, -7.516e-07, 2.049e-07, 1.0, -7.516e-07, 2.049e-07, 1.0, -7.516e-07, 2.049e-07, 1.0, -3.015e-07, 2.028e-07, 1.0, -3.015e-07, 2.028e-07, 1.0, -3.015e-07, 2.028e-07, 1.0, 3.015e-07, 8.082e-08, 1.0, 3.015e-07, 8.082e-08, 1.0, 3.015e-07, 8.082e-08, 1.0, 0.0, -1.007e-07, 1.0, 0.0, -1.007e-07, 1.0, 0.0, -1.007e-07, 1.0, 0.0, 1.645e-07, 1.0, 0.0, 1.645e-07, 1.0, 0.0, 1.645e-07, 1.0, 7.167e-07, -5.249e-09, 1.0, 7.167e-07, -5.249e-09, 1.0, 7.167e-07, -5.249e-09, 1.0, 5.012e-07, 1.572e-07, 1.0, 5.012e-07, 1.572e-07, 1.0, 5.012e-07, 1.572e-07, 1.0, -5.376e-07, 6.24e-08, 1.0, -5.376e-07, 6.24e-08, 1.0, -5.376e-07, 6.24e-08, 1.0, -3.53e-07, 1.375e-07, 1.0, -3.53e-07, 1.375e-07, 1.0, -3.53e-07, 1.375e-07, 1.0, -1.569e-07, 4.863e-08, 1.0, -1.569e-07, 4.863e-08, 1.0, -0.001902, 0.04357, 0.999, 8.322e-07, 1.375e-07, 1.0, 0.04071, -0.07705, 0.9962, -0.01311, 0.04159, 0.999, -1.535e-06, 0.0, 1.0, 0.02026, 0.00403, 0.9998, -1.535e-06, 0.0, 1.0, 0.0, 0.0, 1.0, 0.008535, -0.06483, 0.9979, -0.001351, 0.02062, 0.9998, -0.2588, 0.9659, 4.866e-07, -0.1305, 0.9914, 0.0, -0.14, 0.9872, -0.07637, -0.2264, 0.9702, 0.08647, -0.1294, 0.983, 0.1305, -0.2151, 0.9717, -0.09781, -0.3622, 0.9313, 0.03777, -0.3622, 0.9313, -0.03777, -0.2588, 0.9659, -5.633e-06, -0.4698, 0.8785, 0.08647, -0.275, 0.9592, 0.06528, -0.3276, 0.9444, 0.02869, -0.656, 0.7544, 0.02316, -0.5632, 0.8256, -0.03415, -0.6324, 0.7644, 0.1254, -0.6953, 0.7162, 0.06059, -0.6036, 0.7866, 0.1305, -0.6288, 0.7753, 0.05962, -0.8637, 0.503, -0.03119, -0.866, 0.5, -6.236e-06, -0.7194, 0.691, -0.06986, -0.7094, 0.7041, 0.03119, -0.7071, 0.7071, 6.236e-06, -0.8537, 0.5161, 0.06986, -0.9588, 0.2791, -0.05355, -0.916, 0.3794, -0.1305, -0.9389, 0.324, -0.116, -0.8983, 0.4221, -0.1221, -0.9497, 0.3132, -0.00228, -0.9608, 0.2742, 0.04102, -0.9901, 0.1145, -0.08099, -0.9946, 0.1015, -0.0237, -0.9673, 0.2483, -0.05152, -0.9672, 0.2488, 0.05044, -0.9659, 0.2588, -5.007e-05, -0.997, 0.0625, -0.04648, -0.9861, -0.166, 0.01119, -0.997, -0.06188, -0.04555, -0.9726, -0.2212, -0.07165, -0.9868, -0.1456, -0.07062, -0.9931, -0.116, -0.01461, -0.9829, -0.1788, -0.04331, -0.866, -0.5, -6.749e-07, -0.866, -0.5, -6.261e-06, -0.9659, -0.2588, -5.119e-06, -0.9204, -0.3904, -0.01884, -0.9442, -0.3268, -0.04124, -0.8748, -0.484, 0.01993, -0.721, -0.6909, -0.05306, -0.8156, -0.5782, -0.0218, -0.7604, -0.6455, -0.07191, -0.803, -0.5899, -0.08461, -0.8107, -0.5754, -0.108, -0.718, -0.6948, 0.04154, -0.6255, -0.7793, 0.03777, -0.6441, -0.7635, -0.04624, -0.7071, -0.7071, -5.633e-06, -0.526, -0.8461, 0.08647, -0.6036, -0.7866, 0.1305, -0.535, -0.8392, -0.09781, -0.3238, -0.9441, 0.06109, -0.4246, -0.9042, -0.04624, -0.3914, -0.9164, -0.08385, -0.4429, -0.8951, -0.052, -0.3459, -0.9376, 0.03467, -0.3798, -0.921, 0.08712, -0.1023, -0.9938, -0.044, -0.03187, -0.9975, -0.06279, 2.119e-05, -1.0, 5.633e-06, -0.2264, -0.9702, -0.08647, -0.1294, -0.983, -0.1305, -0.2151, -0.9717, 0.09781, -2.122e-05, -1.0, -4.555e-07, 0.1305, -0.9914, 0.0, 0.09482, -0.9954, 0.0112, 0.03244, -0.9957, -0.08647, 0.1294, -0.983, -0.1305, 0.04369, -0.9942, 0.09781, 0.3827, -0.9239, 0.0, 0.3554, -0.9344, -0.02369, 0.3827, -0.9239, 0.0, 0.3827, -0.9239, 0.0, 0.4094, -0.912, 0.02369, 0.3827, -0.9239, 0.0, 0.7071, -0.7071, 4.522e-07, 0.6088, -0.7934, 0.0, 0.6368, -0.7709, -0.0112, 0.6811, -0.727, 0.08647, 0.6036, -0.7866, 0.1305, 0.6721, -0.7339, -0.09781, 0.7603, -0.6483, -0.04034, 0.7071, -0.7071, 6.236e-06, 0.8659, -0.5001, -0.006924, 0.8393, -0.5348, -0.09767, 0.7866, -0.6113, 0.08692, 0.7885, -0.6116, -0.06518, 0.8874, -0.4607, 0.01395, 0.891, -0.4397, -0.1131, 0.9659, -0.2588, 5.096e-06, 0.9491, -0.2995, 0.09781, 0.916, -0.3794, -0.1305, 0.9534, -0.289, -0.08646, 0.9659, -0.2588, 6.438e-07, 0.974, -0.2105, -0.08374, 0.9957, -0.04988, -0.07839, 0.9866, -0.1611, 0.02736, 0.9914, -0.1305, 0.0, 0.9957, -0.03244, -0.08646, 0.9914, 0.1305, 0.0, 0.9906, 0.1304, 0.04131, 0.994, 0.1047, 0.03221, 0.9897, 0.1371, 0.0408, 0.9914, 0.1305, 0.0, 0.9914, 0.1305, 0.0, 0.9239, 0.3827, 0.0, 0.9074, 0.4202, -0.005892, 0.9516, 0.2971, 0.07919, 0.9173, 0.3799, 0.1196, 0.9338, 0.3462, 0.09055, 0.9239, 0.3827, 0.0, 0.8479, 0.5298, -0.02061, 0.7148, 0.6993, 9.174e-05, 0.7853, 0.6141, 0.07791, 0.7523, 0.6572, 0.04612, 0.811, 0.5835, 0.04233, 0.8204, 0.5657, -0.08393, 0.7071, 0.7071, -4.866e-07, 0.5, 0.866, 6.266e-06, 0.5, 0.866, 5.633e-06, 0.5589, 0.8289, 0.02316, 0.6415, 0.7665, -0.03076, 0.5461, 0.8375, -0.017, 0.3923, 0.9177, -0.06194, 0.3537, 0.935, 0.0273, 0.4156, 0.9095, 0.0112, 0.3933, 0.9191, 0.02346, 0.3819, 0.9219, -0.06539, 0.4593, 0.8829, 0.09781, 0.1305, 0.9914, 0.0, 0.1594, 0.9869, -0.02369, 0.09075, 0.9958, -0.01049, 0.1083, 0.9935, -0.03486, 0.05734, 0.9981, -0.02323, 0.1305, 0.9914, 0.0, 7.946e-07, 0.0, -1.0, 7.946e-07, 0.0, -1.0, 7.946e-07, 0.0, -1.0, -2.586e-07, -1.05e-07, -1.0, -2.586e-07, -1.05e-07, -1.0, -2.586e-07, -1.05e-07, -1.0, 3.657e-07, -7.424e-08, -1.0, 3.657e-07, -7.424e-08, -1.0, 3.657e-07, -7.424e-08, -1.0, -3.507e-08, -7.424e-08, -1.0, -3.507e-08, -7.424e-08, -1.0, -3.507e-08, -7.424e-08, -1.0, -2.291e-07, -6.061e-08, -1.0, -2.291e-07, -6.061e-08, -1.0, -2.291e-07, -6.061e-08, -1.0, 9.922e-08, -5.434e-08, -1.0, 9.922e-08, -5.434e-08, -1.0, 9.922e-08, -5.434e-08, -1.0, -5.954e-08, -5.249e-08, -1.0, -5.954e-08, -5.249e-08, -1.0, -5.954e-08, -5.249e-08, -1.0, 1.588e-07, -5.249e-08, -1.0, 1.588e-07, -5.249e-08, -1.0, 1.588e-07, -5.249e-08, -1.0, 6.164e-08, -5.434e-08, -1.0, 6.164e-08, -5.434e-08, -1.0, 6.164e-08, -5.434e-08, -1.0, 2.291e-07, -6.061e-08, -1.0, 2.291e-07, -6.061e-08, -1.0, 2.291e-07, -6.061e-08, -1.0, -4.113e-07, -1.05e-07, -1.0, -4.113e-07, -1.05e-07, -1.0, -4.113e-07, -1.05e-07, -1.0, -2.586e-07, -1.05e-07, -1.0, -2.586e-07, -1.05e-07, -1.0, -2.586e-07, -1.05e-07, -1.0, 0.0, 0.0, -1.0, 0.0, 0.0, -1.0, 0.0, 0.0, -1.0, 2.057e-07, -1.05e-07, -1.0, 2.057e-07, -1.05e-07, -1.0, 2.057e-07, -1.05e-07, -1.0, 0.0, -6.061e-08, -1.0, 0.0, -6.061e-08, -1.0, 0.0, -6.061e-08, -1.0, -1.644e-07, -5.434e-08, -1.0, -1.644e-07, -5.434e-08, -1.0, -1.644e-07, -5.434e-08, -1.0, 0.0, -5.434e-08, -1.0, 0.0, -5.434e-08, -1.0, 0.0, -5.434e-08, -1.0, -1.107e-07, -6.061e-08, -1.0, -1.107e-07, -6.061e-08, -1.0, -1.107e-07, -6.061e-08, -1.0, 0.0, -7.424e-08, -1.0, 0.0, -7.424e-08, -1.0, 0.0, -7.424e-08, -1.0, 0.9808, 0.1463, -0.129, 0.9808, 0.129, 0.1463, 0.9808, 9.46e-06, 0.1951, 0.1069, -0.07485, 0.9914, -0.07768, 0.01023, 0.9969, 6.946e-08, 5.249e-08, 1.0, -1.102e-07, 5.434e-08, 1.0, -1.102e-07, 5.434e-08, 1.0, -1.102e-07, 5.434e-08, 1.0, 2.577e-07, 1.212e-07, 1.0, 2.577e-07, 1.212e-07, 1.0, 2.577e-07, 1.212e-07, 1.0, -3.232e-07, 1.05e-07, 1.0, -3.232e-07, 1.05e-07, 1.0, -3.232e-07, 1.05e-07, 1.0, -3.973e-07, 0.0, 1.0, -3.973e-07, 0.0, 1.0, -3.973e-07, 0.0, 1.0, -5.824e-07, 0.0, 1.0, -5.824e-07, 0.0, 1.0, -5.824e-07, 0.0, 1.0, 0.0, 5.434e-08, 1.0, 0.0, 5.434e-08, 1.0, 0.0, 5.434e-08, 1.0, -7.378e-08, 1.212e-07, 1.0, -7.378e-08, 1.212e-07, 1.0, -7.378e-08, 1.212e-07, 1.0, -3.507e-08, 7.424e-08, 1.0, -3.507e-08, 7.424e-08, 1.0, -3.507e-08, 7.424e-08, 1.0, -3.657e-07, 7.424e-08, 1.0, -3.657e-07, 7.424e-08, 1.0, -3.657e-07, 7.424e-08, 1.0, -8.227e-07, 1.05e-07, 1.0, -8.227e-07, 1.05e-07, 1.0, -8.227e-07, 1.05e-07, 1.0, 0.005697, -0.1304, 0.9914, 0.04312, -0.1232, 0.9914, -0.01023, -0.07768, 0.9969, -5.902e-07, 1.212e-07, 1.0, -5.902e-07, 1.212e-07, 1.0, -5.902e-07, 1.212e-07, 1.0, 2.806e-07, 7.424e-08, 1.0, 2.806e-07, 7.424e-08, 1.0, 2.806e-07, 7.424e-08, 1.0, 3.657e-07, 7.424e-08, 1.0, 3.657e-07, 7.424e-08, 1.0, 3.657e-07, 7.424e-08, 1.0, 8.227e-07, 1.05e-07, 1.0, 8.227e-07, 1.05e-07, 1.0, 8.227e-07, 1.05e-07, 1.0, -6.946e-08, 5.249e-08, 1.0, -6.946e-08, 5.249e-08, 1.0, -6.946e-08, 5.249e-08, 1.0, 7.056e-07, 5.434e-08, 1.0, 7.056e-07, 5.434e-08, 1.0, 7.056e-07, 5.434e-08, 1.0, -4.582e-07, 1.212e-07, 1.0, -4.582e-07, 1.212e-07, 1.0, -4.582e-07, 1.212e-07, 1.0, 3.232e-07, 1.05e-07, 1.0, 3.232e-07, 1.05e-07, 1.0, 3.232e-07, 1.05e-07, 1.0, 3.973e-07, 0.0, 1.0, 3.973e-07, 0.0, 1.0, 3.973e-07, 0.0, 1.0, -0.4472, -1.512e-07, -0.8944, -0.4472, -1.512e-07, -0.8944, -0.4472, -1.512e-07, -0.8944, -0.4472, 0.0, -0.8944, -0.4472, 0.0, -0.8944, -0.4472, 0.0, -0.8944, 0.0, -1.0, 0.0, 0.0, -1.0, 0.0, 0.0, -1.0, 0.0, 0.0, -1.0, -3.725e-07, 0.0, -1.0, -3.725e-07, 0.0, -1.0, -3.725e-07, 0.0, -1.0, 2.008e-07, 0.0, -1.0, 2.008e-07, 0.0, -1.0, 2.008e-07, 1.0, 0.0, 0.0, 1.0, 0.0, 0.0, 1.0, 0.0, 0.0, 1.0, -2.406e-08, 0.0, 1.0, -2.406e-08, 0.0, 1.0, -2.406e-08, 0.0, 0.0, -2.028e-07, -1.0, 0.0, -2.028e-07, -1.0, 0.0, -2.028e-07, -1.0, 0.0, -2.028e-07, -1.0, 0.0, -2.028e-07, -1.0, 0.0, -2.028e-07, -1.0, 0.0, 1.0, 0.0, 0.0, 1.0, 0.0, 0.0, 1.0, 0.0, 0.0, 1.0, 3.725e-07, 0.0, 1.0, 3.725e-07, 0.0, 1.0, 3.725e-07, 0.0, 1.0, -2.008e-07, 0.0, 1.0, -2.008e-07, 0.0, 1.0, -2.008e-07, 0.04967, 0.0, 0.9988, 0.2436, 0.0, 0.9699, 0.04967, 0.0, 0.9988, 0.04967, 0.0, 0.9988])] * 3)])

# ---- objects
ob_washer_lid = bpy.data.objects.new('washer_lid', me_washer_lid)

# ---- transforms, parenting, visibility, modifiers, constraints
ob_washer_lid.location = (0.0, 0.0, 0.0)
ob_washer_lid.rotation_euler = (1.571, -0.0, 0.0)
ob_washer_lid.lineart.crease_threshold = 0.0

# ---- collection membership
col_collection.objects.link(ob_washer_lid)

# ---- scene / render settings (as saved in the file)
scene.frame_start = 1; scene.frame_end = 250; scene.frame_set(1)
scene.render.engine = 'BLENDER_EEVEE_NEXT'
scene.cycles.use_denoising = False
scene.cycles.samples = 128
scene.cycles.sampling_pattern = 'TABULATED_SOBOL'
scene.cycles.use_adaptive_sampling = False
scene.cycles.use_light_tree = False
scene.view_settings.view_transform = 'Filmic'
bpy.context.view_layer.update()

# ---- added for rendering (the .blend has no active camera and no usable light): camera, sun
cam_auto = bpy.data.cameras.new('AutoCamera')
cam_auto.lens = 50.0
cam_auto.sensor_width = 36.0
cam_auto.clip_end = 1000.0
ob_auto_camera = bpy.data.objects.new('AutoCamera', cam_auto)
scene.collection.objects.link(ob_auto_camera)
ob_auto_camera.location = (3.47711, -4.11498, 2.7576)
ob_auto_camera.rotation_euler = (1.09748, -7.21219e-08, 0.694738)
scene.camera = ob_auto_camera
light_auto_sun = bpy.data.lights.new('AutoSun', 'SUN')
light_auto_sun.energy = 3.0
light_auto_sun.angle = 0.0523599
ob_auto_sun = bpy.data.objects.new('AutoSun', light_auto_sun)
scene.collection.objects.link(ob_auto_sun)
ob_auto_sun.rotation_euler = (0.872665, 0.174533, 0.523599)
bpy.context.view_layer.update()
